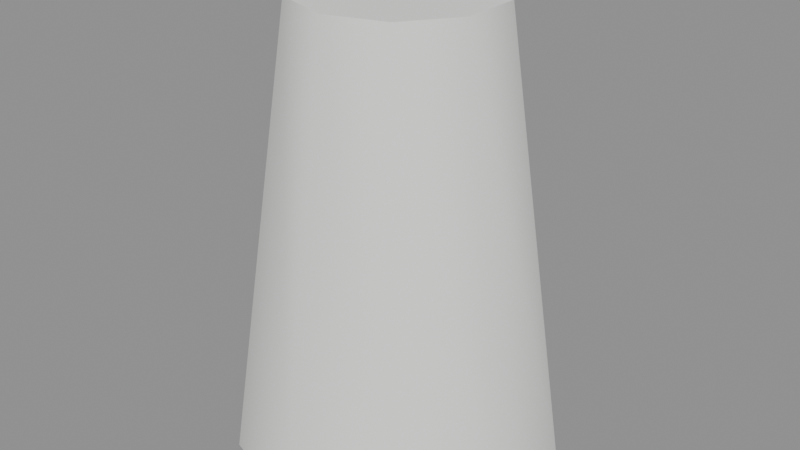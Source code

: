 # Source: person-white.blend  (saved by Blender 5.3.31; exported with 4.5.12 LTS)
import bpy
from mathutils import Matrix  # noqa: F401  (used for matrix-valued properties, if any)

bpy.ops.wm.read_factory_settings(use_empty=True)
scene = bpy.context.scene
scene.name = 'Scene'

# ---- materials (node trees are filled in below, after node groups)
mat_eef0ec = bpy.data.materials.new('#eef0ec')
mat_eef0ec.use_backface_culling = True
mat_eef0ec.diffuse_color = (0.855, 0.8714, 0.8388, 1.0)

# ---- material node trees
mat_eef0ec.use_nodes = True; mat_eef0ec.node_tree.nodes.clear()
_N = mat_eef0ec.node_tree.nodes; _L = mat_eef0ec.node_tree.links
n0 = _N.new('ShaderNodeBsdfPrincipled'); n0.name = 'Principled BSDF'; n0.location = (-200, 100)
n0.inputs[0].default_value = (0.855, 0.8714, 0.8388, 1.0)
n0.inputs[2].default_value = 0.9
n0.inputs[10].default_value = 0.005
n1 = _N.new('ShaderNodeOutputMaterial'); n1.name = 'Material Output'; n1.location = (200, 100)
_L.new(n0.outputs[0], n1.inputs[0])
n1.is_active_output = True

# ---- meshes
me_00__eef0ec_r320 = bpy.data.meshes.new('00_#eef0ec_r320')
me_00__eef0ec_r320.from_pydata([(0.0, 0.33, 0.02), (0.0, 0.2, 0.92), (0.194, 0.267, 0.02), (0.1176, 0.1618, 0.92), (0.3138, 0.102, 0.02), (0.1902, 0.0618, 0.92), (0.3138, -0.102, 0.02), (0.1902, -0.0618, 0.92), (0.194, -0.267, 0.02), (0.1176, -0.1618, 0.92), (0.0, -0.33, 0.02), (0.0, -0.2, 0.92), (-0.194, -0.267, 0.02), (-0.1176, -0.1618, 0.92), (-0.3138, -0.102, 0.02), (-0.1902, -0.0618, 0.92), (-0.3138, 0.102, 0.02), (-0.1902, 0.0618, 0.92), (-0.194, 0.267, 0.02), (-0.1176, 0.1618, 0.92)], [], [(0, 1, 3, 2), (2, 3, 5, 4), (4, 5, 7, 6), (6, 7, 9, 8), (8, 9, 11, 10), (10, 11, 13, 12), (12, 13, 15, 14), (14, 15, 17, 16), (3, 1, 19, 17, 15, 13, 11, 9, 7, 5), (16, 17, 19, 18), (18, 19, 1, 0), (0, 2, 4, 6, 8, 10, 12, 14, 16, 18)])
me_00__eef0ec_r320.polygons.foreach_set('use_smooth', [1, 1, 1, 1, 1, 1, 1, 1, 0, 1, 1, 0])
_k = set([(0, 2), (0, 18), (1, 3), (1, 19), (2, 4), (3, 5), (4, 6), (5, 7), (6, 8), (7, 9), (8, 10), (9, 11), (10, 12), (11, 13), (12, 14), (13, 15), (14, 16), (15, 17), (16, 18), (17, 19)])
me_00__eef0ec_r320.attributes.new('sharp_edge', 'BOOLEAN', 'EDGE').data.foreach_set('value', [ (min(e.vertices), max(e.vertices)) in _k for e in me_00__eef0ec_r320.edges])
me_00__eef0ec_r320.materials.append(mat_eef0ec)
me_00__eef0ec_r320.update()

# ---- objects
ob_00__eef0ec_r320 = bpy.data.objects.new('00_#eef0ec_r320', me_00__eef0ec_r320)

# ---- transforms, parenting, visibility, modifiers, constraints
ob_00__eef0ec_r320.location = (0.0, 0.0, 0.0)

# ---- collection membership
scene.collection.objects.link(ob_00__eef0ec_r320)

# ---- scene / render settings (as saved in the file)
scene.frame_start = 1; scene.frame_end = 250; scene.frame_set(1)
scene.render.engine = 'BLENDER_EEVEE_NEXT'
scene.render.bake_bias = 0.0
scene.render.bake_samples = 0
scene.render.compositor_device = 'GPU'
scene.eevee.use_volume_custom_range = False
scene.eevee.fast_gi_thickness_near = 0.1
scene.eevee.fast_gi_thickness_far = 0.0
scene.eevee.ray_tracing_options.screen_trace_thickness = 0.1
bpy.context.view_layer.update()

# ---- added for rendering (the .blend has no active camera and no usable light): camera, sun + grey world if the file has none
cam_auto = bpy.data.cameras.new('AutoCamera')
cam_auto.lens = 50.0
cam_auto.sensor_width = 36.0
cam_auto.clip_end = 1000.0
ob_auto_camera = bpy.data.objects.new('AutoCamera', cam_auto)
scene.collection.objects.link(ob_auto_camera)
ob_auto_camera.location = (1.18472, -1.42167, 1.41778)
ob_auto_camera.rotation_euler = (1.09748, -7.21219e-08, 0.694738)
scene.camera = ob_auto_camera
light_auto_sun = bpy.data.lights.new('AutoSun', 'SUN')
light_auto_sun.energy = 3.0
light_auto_sun.angle = 0.0523599
ob_auto_sun = bpy.data.objects.new('AutoSun', light_auto_sun)
scene.collection.objects.link(ob_auto_sun)
ob_auto_sun.rotation_euler = (0.872665, 0.174533, 0.523599)
if scene.world is None:
    world_auto = bpy.data.worlds.new('AutoWorld')
    world_auto.color = (0.3, 0.3, 0.3)
    scene.world = world_auto
bpy.context.view_layer.update()
